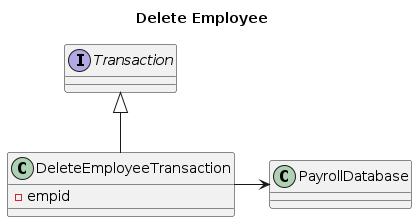

The diagram above was rendered by PlantUML. Its source (embedded in the PNG):
@startuml DeleteEmployeeTransaction
title Delete Employee
interface Transaction
class DeleteEmployeeTransaction {
    - empid
}
class PayrollDatabase
Transaction <|-- DeleteEmployeeTransaction
DeleteEmployeeTransaction -> PayrollDatabase

@enduml